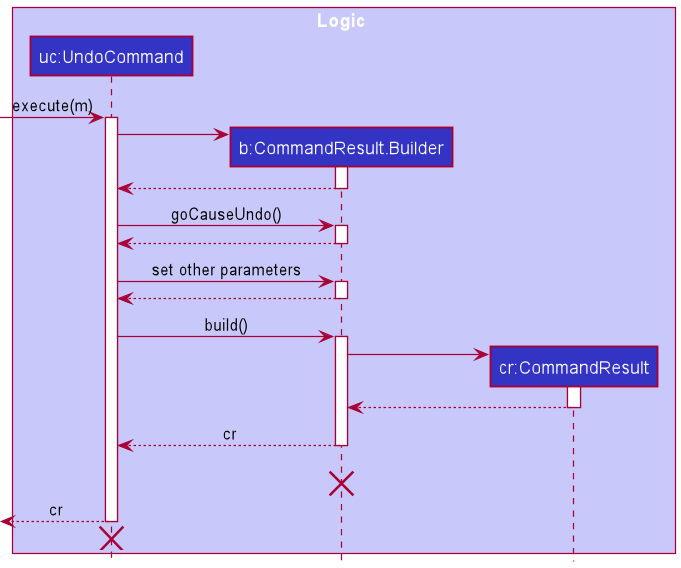

The diagram above was rendered by PlantUML. Its source (embedded in the PNG):
@startuml
!include style.puml

box Logic LOGIC_COLOR_T1
participant "uc:UndoCommand" as UndoCommand LOGIC_COLOR
participant "b:CommandResult.Builder" as CommandResult.Builder LOGIC_COLOR
participant "cr:CommandResult" as CommandResult LOGIC_COLOR
end box

[-> UndoCommand : execute(m)
activate UndoCommand

create CommandResult.Builder
UndoCommand -> CommandResult.Builder
activate CommandResult.Builder

CommandResult.Builder --> UndoCommand
deactivate CommandResult.Builder

UndoCommand -> CommandResult.Builder : goCauseUndo()
activate CommandResult.Builder

CommandResult.Builder --> UndoCommand
deactivate CommandResult.Builder

UndoCommand -> CommandResult.Builder : set other parameters
activate CommandResult.Builder

CommandResult.Builder --> UndoCommand
deactivate CommandResult.Builder

UndoCommand -> CommandResult.Builder : build()
activate CommandResult.Builder

create CommandResult
CommandResult.Builder -> CommandResult
activate CommandResult

CommandResult --> CommandResult.Builder
deactivate

CommandResult.Builder --> UndoCommand : cr
deactivate CommandResult.Builder
CommandResult.Builder -[hidden]-> UndoCommand : result
destroy CommandResult.Builder

[<-- UndoCommand : cr
deactivate UndoCommand
[<-[hidden]- UndoCommand
destroy UndoCommand
@enduml